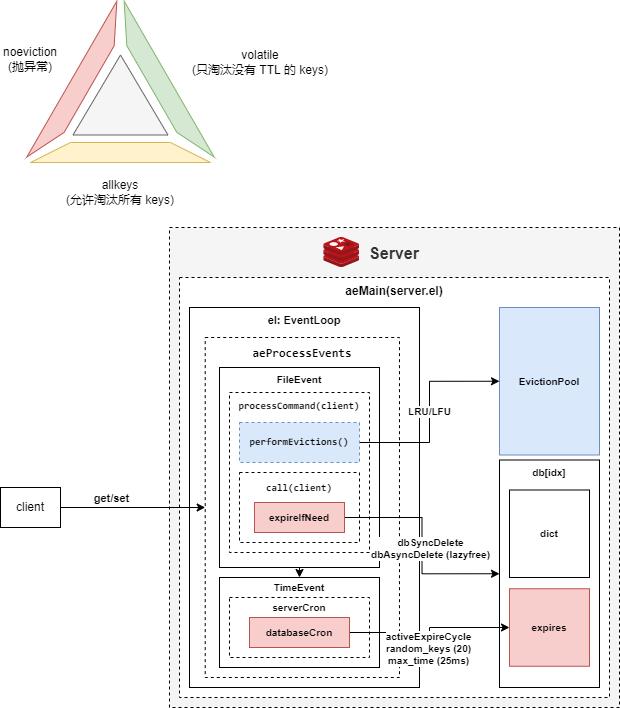

The diagram above was exported from draw.io. Its source (the exported page's mxGraphModel, read from the mxfile embedded in the PNG):
<mxGraphModel dx="834" dy="616" grid="1" gridSize="10" guides="1" tooltips="1" connect="1" arrows="1" fold="1" page="1" pageScale="1" pageWidth="827" pageHeight="1169" math="0" shadow="0">
  <root>
    <mxCell id="0" />
    <mxCell id="1" parent="0" />
    <mxCell id="15" value="Server" style="rounded=0;whiteSpace=wrap;html=1;fillColor=#f5f5f5;fontColor=#333333;strokeColor=default;dashed=1;verticalAlign=top;fontStyle=1;spacingTop=10;fontSize=16;" vertex="1" parent="1">
      <mxGeometry x="189" y="260" width="450" height="480" as="geometry" />
    </mxCell>
    <mxCell id="20" value="aeMain(server.el)" style="rounded=0;whiteSpace=wrap;html=1;labelBackgroundColor=none;strokeColor=default;fontSize=12;fontColor=default;fontStyle=1;dashed=1;verticalAlign=top;" vertex="1" parent="1">
      <mxGeometry x="199" y="310" width="430" height="420" as="geometry" />
    </mxCell>
    <mxCell id="17" value="el: EventLoop" style="rounded=0;whiteSpace=wrap;html=1;strokeColor=default;verticalAlign=top;fontStyle=1;fontSize=11;" vertex="1" parent="1">
      <mxGeometry x="209" y="340" width="230" height="380" as="geometry" />
    </mxCell>
    <mxCell id="18" value="&lt;div style=&quot;font-family: Consolas, &amp;quot;Courier New&amp;quot;, monospace; font-size: 12px; line-height: 19px;&quot;&gt;&lt;span style=&quot;font-size: 12px;&quot;&gt;aeProcessEvents&lt;/span&gt;&lt;/div&gt;" style="rounded=0;whiteSpace=wrap;html=1;strokeColor=default;labelBackgroundColor=none;fontColor=default;fontSize=12;fontStyle=1;dashed=1;verticalAlign=top;" vertex="1" parent="1">
      <mxGeometry x="224.71" y="370" width="194.29" height="340" as="geometry" />
    </mxCell>
    <mxCell id="36" style="edgeStyle=orthogonalEdgeStyle;rounded=0;html=1;exitX=0.5;exitY=1;exitDx=0;exitDy=0;entryX=0.5;entryY=0;entryDx=0;entryDy=0;fontSize=10;fontColor=default;" edge="1" parent="1" source="32" target="33">
      <mxGeometry relative="1" as="geometry" />
    </mxCell>
    <mxCell id="32" value="FileEvent" style="rounded=0;whiteSpace=wrap;html=1;labelBackgroundColor=none;strokeColor=default;fontSize=10;fontColor=default;fontStyle=1;verticalAlign=top;" vertex="1" parent="1">
      <mxGeometry x="239" y="400" width="160" height="200" as="geometry" />
    </mxCell>
    <mxCell id="13" value="" style="group" parent="1" vertex="1" connectable="0">
      <mxGeometry x="20" y="33.61771365940052" width="330" height="206.38228634059948" as="geometry" />
    </mxCell>
    <mxCell id="2" value="" style="triangle;whiteSpace=wrap;html=1;rotation=-90;fillColor=#f5f5f5;fontColor=#333333;strokeColor=#666666;" parent="13" vertex="1">
      <mxGeometry x="80" y="46.38228634059948" width="80" height="95" as="geometry" />
    </mxCell>
    <mxCell id="3" value="noeviction&lt;br&gt;(抛异常)" style="text;html=1;strokeColor=none;fillColor=none;align=center;verticalAlign=middle;whiteSpace=wrap;rounded=0;labelBackgroundColor=default;" parent="13" vertex="1">
      <mxGeometry y="42.94228634059948" width="60" height="30" as="geometry" />
    </mxCell>
    <mxCell id="4" value="allkeys&lt;br&gt;(允许淘汰所有 keys)" style="text;html=1;strokeColor=none;fillColor=none;align=center;verticalAlign=middle;whiteSpace=wrap;rounded=0;labelBackgroundColor=default;" parent="13" vertex="1">
      <mxGeometry x="50" y="176.38228634059948" width="140" height="30" as="geometry" />
    </mxCell>
    <mxCell id="6" value="volatile&lt;br&gt;(只淘汰没有 TTL 的 keys)" style="text;html=1;strokeColor=none;fillColor=none;align=center;verticalAlign=middle;whiteSpace=wrap;rounded=0;labelBackgroundColor=default;" parent="13" vertex="1">
      <mxGeometry x="190" y="46.38228634059948" width="140" height="30" as="geometry" />
    </mxCell>
    <mxCell id="9" value="" style="shape=trapezoid;perimeter=trapezoidPerimeter;whiteSpace=wrap;html=1;fixedSize=1;rotation=-120;size=40;fillColor=#d5e8d4;strokeColor=#82b366;" parent="13" vertex="1">
      <mxGeometry x="70" y="72.94228634059948" width="180" height="20" as="geometry" />
    </mxCell>
    <mxCell id="11" value="" style="shape=trapezoid;perimeter=trapezoidPerimeter;whiteSpace=wrap;html=1;fixedSize=1;rotation=0;size=40;fillColor=#fff2cc;strokeColor=#d6b656;" parent="13" vertex="1">
      <mxGeometry x="30" y="141.38228634059948" width="180" height="20" as="geometry" />
    </mxCell>
    <mxCell id="12" value="" style="shape=trapezoid;perimeter=trapezoidPerimeter;whiteSpace=wrap;html=1;fixedSize=1;rotation=-240;size=40;fillColor=#f8cecc;strokeColor=#b85450;" parent="13" vertex="1">
      <mxGeometry x="-10" y="72.94228634059948" width="180" height="20" as="geometry" />
    </mxCell>
    <mxCell id="14" value="client" style="rounded=0;whiteSpace=wrap;html=1;" vertex="1" parent="1">
      <mxGeometry x="20" y="520" width="60" height="40" as="geometry" />
    </mxCell>
    <mxCell id="16" value="" style="sketch=0;aspect=fixed;html=1;points=[];align=center;image;fontSize=12;image=img/lib/mscae/Cache_Redis_Product.svg;" vertex="1" parent="1">
      <mxGeometry x="343.29" y="270" width="35.71" height="30" as="geometry" />
    </mxCell>
    <mxCell id="19" style="edgeStyle=orthogonalEdgeStyle;html=1;exitX=1;exitY=0.5;exitDx=0;exitDy=0;entryX=0;entryY=0.5;entryDx=0;entryDy=0;fontSize=10;fontColor=default;rounded=0;" edge="1" parent="1" source="14" target="18">
      <mxGeometry relative="1" as="geometry" />
    </mxCell>
    <mxCell id="21" value="get/set" style="edgeLabel;html=1;align=center;verticalAlign=middle;resizable=0;points=[];fontSize=11;fontColor=default;fontStyle=1" vertex="1" connectable="0" parent="19">
      <mxGeometry x="-0.3827" y="5" relative="1" as="geometry">
        <mxPoint x="5" y="-5" as="offset" />
      </mxGeometry>
    </mxCell>
    <mxCell id="22" value="&lt;span style=&quot;font-family: Consolas, &amp;quot;Courier New&amp;quot;, monospace; font-size: 10px; font-weight: 700;&quot;&gt;processCommand(client)&lt;/span&gt;" style="rounded=0;whiteSpace=wrap;html=1;dashed=1;labelBackgroundColor=none;strokeColor=default;fontSize=11;fontColor=default;verticalAlign=top;" vertex="1" parent="1">
      <mxGeometry x="249" y="425" width="140" height="160" as="geometry" />
    </mxCell>
    <mxCell id="31" value="LRU/LFU" style="edgeStyle=orthogonalEdgeStyle;rounded=0;html=1;exitX=1;exitY=0.5;exitDx=0;exitDy=0;entryX=0;entryY=0.5;entryDx=0;entryDy=0;fontSize=10;fontColor=default;fontStyle=1" edge="1" parent="1" source="23" target="30">
      <mxGeometry relative="1" as="geometry" />
    </mxCell>
    <mxCell id="23" value="&lt;div style=&quot;font-family: Consolas, &amp;quot;Courier New&amp;quot;, monospace; font-size: 10px; line-height: 19px;&quot;&gt;&lt;span style=&quot;font-size: 10px;&quot;&gt;performEvictions()&lt;/span&gt;&lt;/div&gt;" style="rounded=0;whiteSpace=wrap;html=1;dashed=1;labelBackgroundColor=none;strokeColor=#6c8ebf;fontSize=10;fontStyle=1;fillColor=#dae8fc;" vertex="1" parent="1">
      <mxGeometry x="259" y="455" width="120" height="40" as="geometry" />
    </mxCell>
    <mxCell id="24" value="&lt;div style=&quot;font-family: Consolas, &amp;quot;Courier New&amp;quot;, monospace; font-size: 10px; line-height: 19px;&quot;&gt;&lt;span style=&quot;font-size: 10px;&quot;&gt;call(client)&lt;/span&gt;&lt;/div&gt;" style="rounded=0;whiteSpace=wrap;html=1;dashed=1;labelBackgroundColor=none;strokeColor=default;fontSize=10;fontColor=default;fontStyle=1;verticalAlign=top;" vertex="1" parent="1">
      <mxGeometry x="259" y="505" width="120" height="70" as="geometry" />
    </mxCell>
    <mxCell id="35" value="dbSyncDelete&lt;br&gt;dbAsyncDelete (lazyfree)" style="edgeStyle=orthogonalEdgeStyle;rounded=0;html=1;exitX=1;exitY=0.5;exitDx=0;exitDy=0;entryX=0;entryY=0.5;entryDx=0;entryDy=0;fontSize=10;fontColor=default;fontStyle=1" edge="1" parent="1" source="25" target="26">
      <mxGeometry x="0.0175" y="8" relative="1" as="geometry">
        <mxPoint y="1" as="offset" />
      </mxGeometry>
    </mxCell>
    <mxCell id="25" value="expireIfNeed" style="rounded=0;whiteSpace=wrap;html=1;labelBackgroundColor=none;strokeColor=#b85450;fontSize=10;fontStyle=1;fillColor=#f8cecc;" vertex="1" parent="1">
      <mxGeometry x="274" y="535" width="90" height="30" as="geometry" />
    </mxCell>
    <mxCell id="26" value="db[idx]" style="rounded=0;whiteSpace=wrap;html=1;labelBackgroundColor=none;strokeColor=default;fontSize=10;fontColor=default;verticalAlign=top;fontStyle=1" vertex="1" parent="1">
      <mxGeometry x="519" y="492.5" width="100" height="227.5" as="geometry" />
    </mxCell>
    <mxCell id="27" value="dict" style="rounded=0;whiteSpace=wrap;html=1;labelBackgroundColor=none;strokeColor=default;fontSize=10;fontColor=default;fontStyle=1" vertex="1" parent="1">
      <mxGeometry x="529" y="522.5" width="80" height="87.5" as="geometry" />
    </mxCell>
    <mxCell id="28" value="expires" style="rounded=0;whiteSpace=wrap;html=1;labelBackgroundColor=none;strokeColor=#b85450;fontSize=10;fontStyle=1;fillColor=#f8cecc;" vertex="1" parent="1">
      <mxGeometry x="529" y="621.25" width="80" height="77.5" as="geometry" />
    </mxCell>
    <mxCell id="30" value="EvictionPool" style="rounded=0;whiteSpace=wrap;html=1;labelBackgroundColor=none;strokeColor=#6c8ebf;fontSize=10;fontStyle=1;fillColor=#dae8fc;" vertex="1" parent="1">
      <mxGeometry x="519" y="340" width="100" height="147.5" as="geometry" />
    </mxCell>
    <mxCell id="33" value="TimeEvent" style="rounded=0;whiteSpace=wrap;html=1;labelBackgroundColor=none;strokeColor=default;fontSize=10;fontColor=default;fontStyle=1;verticalAlign=top;spacing=0;" vertex="1" parent="1">
      <mxGeometry x="239" y="610" width="160" height="90" as="geometry" />
    </mxCell>
    <mxCell id="34" value="serverCron" style="rounded=0;whiteSpace=wrap;html=1;labelBackgroundColor=none;strokeColor=default;fontSize=10;fontColor=default;fontStyle=1;verticalAlign=top;spacing=0;dashed=1;" vertex="1" parent="1">
      <mxGeometry x="249" y="630" width="140" height="60" as="geometry" />
    </mxCell>
    <mxCell id="40" style="edgeStyle=orthogonalEdgeStyle;rounded=0;html=1;exitX=1;exitY=0.5;exitDx=0;exitDy=0;fontSize=10;fontColor=default;entryX=0;entryY=0.5;entryDx=0;entryDy=0;" edge="1" parent="1" source="37" target="28">
      <mxGeometry relative="1" as="geometry">
        <mxPoint x="499" y="630" as="targetPoint" />
      </mxGeometry>
    </mxCell>
    <mxCell id="41" value="&lt;div style=&quot;font-size: 10px; line-height: 120%;&quot;&gt;&lt;span style=&quot;font-size: 10px;&quot;&gt;activeExpireCycle&lt;/span&gt;&lt;/div&gt;&lt;div style=&quot;font-size: 10px; line-height: 120%;&quot;&gt;&lt;span style=&quot;font-size: 10px;&quot;&gt;random_keys (20)&lt;/span&gt;&lt;/div&gt;&lt;div style=&quot;font-size: 10px; line-height: 120%;&quot;&gt;&lt;span style=&quot;font-size: 10px;&quot;&gt;max_time (25ms)&lt;/span&gt;&lt;/div&gt;" style="edgeLabel;html=1;align=center;verticalAlign=middle;resizable=0;points=[];fontSize=10;fontColor=default;labelBackgroundColor=default;fontStyle=1" vertex="1" connectable="0" parent="40">
      <mxGeometry x="0.15" y="-1" relative="1" as="geometry">
        <mxPoint x="-12" y="19" as="offset" />
      </mxGeometry>
    </mxCell>
    <mxCell id="37" value="databaseCron" style="rounded=0;whiteSpace=wrap;html=1;labelBackgroundColor=none;strokeColor=#b85450;fontSize=10;fontStyle=1;verticalAlign=middle;fillColor=#f8cecc;" vertex="1" parent="1">
      <mxGeometry x="269" y="650" width="100" height="30" as="geometry" />
    </mxCell>
  </root>
</mxGraphModel>